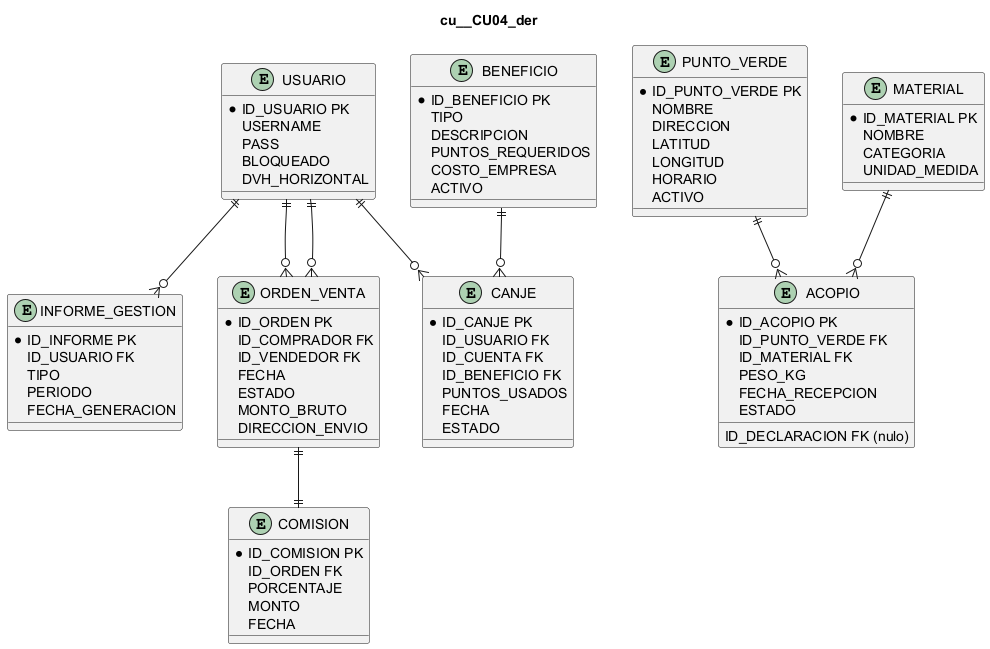

The diagram above was rendered by PlantUML. Its source (embedded in the PNG):
@startuml
title cu__CU04_der
entity "USUARIO" as USUARIO {
  *ID_USUARIO PK
  USERNAME
  PASS
  BLOQUEADO
  DVH_HORIZONTAL
}
entity "INFORME_GESTION" as INFORME {
  *ID_INFORME PK
  ID_USUARIO FK
  TIPO
  PERIODO
  FECHA_GENERACION
}
entity "ACOPIO" as ACOPIO {
  *ID_ACOPIO PK
  ID_DECLARACION FK (nulo)
  ID_PUNTO_VERDE FK
  ID_MATERIAL FK
  PESO_KG
  FECHA_RECEPCION
  ESTADO
}
entity "PUNTO_VERDE" as PUNTO_VERDE {
  *ID_PUNTO_VERDE PK
  NOMBRE
  DIRECCION
  LATITUD
  LONGITUD
  HORARIO
  ACTIVO
}
entity "MATERIAL" as MATERIAL {
  *ID_MATERIAL PK
  NOMBRE
  CATEGORIA
  UNIDAD_MEDIDA
}
entity "ORDEN_VENTA" as ORDEN {
  *ID_ORDEN PK
  ID_COMPRADOR FK
  ID_VENDEDOR FK
  FECHA
  ESTADO
  MONTO_BRUTO
  DIRECCION_ENVIO
}
entity "COMISION" as COMISION {
  *ID_COMISION PK
  ID_ORDEN FK
  PORCENTAJE
  MONTO
  FECHA
}
entity "CANJE" as CANJE {
  *ID_CANJE PK
  ID_USUARIO FK
  ID_CUENTA FK
  ID_BENEFICIO FK
  PUNTOS_USADOS
  FECHA
  ESTADO
}
entity "BENEFICIO" as BENEFICIO {
  *ID_BENEFICIO PK
  TIPO
  DESCRIPCION
  PUNTOS_REQUERIDOS
  COSTO_EMPRESA
  ACTIVO
}
PUNTO_VERDE ||--o{ ACOPIO
MATERIAL ||--o{ ACOPIO
USUARIO ||--o{ CANJE
BENEFICIO ||--o{ CANJE
USUARIO ||--o{ INFORME
USUARIO ||--o{ ORDEN
USUARIO ||--o{ ORDEN
ORDEN ||--|| COMISION
@enduml